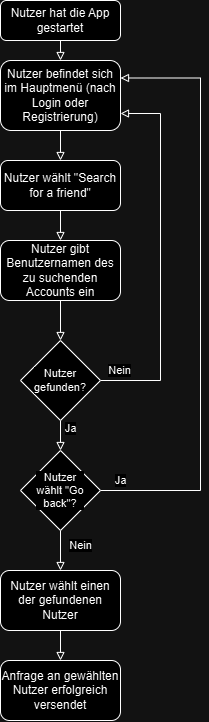

The diagram above was exported from draw.io. Its source (the exported page's mxGraphModel, read from the mxfile embedded in the PNG):
<mxGraphModel dx="1155" dy="626" grid="1" gridSize="10" guides="1" tooltips="1" connect="1" arrows="1" fold="1" page="1" pageScale="1" pageWidth="827" pageHeight="1169" math="0" shadow="0">
  <root>
    <mxCell id="WIyWlLk6GJQsqaUBKTNV-0" />
    <mxCell id="WIyWlLk6GJQsqaUBKTNV-1" parent="WIyWlLk6GJQsqaUBKTNV-0" />
    <mxCell id="dDX8yLYgYSGwFSIXJM-U-7" style="edgeStyle=orthogonalEdgeStyle;shape=connector;rounded=0;orthogonalLoop=1;jettySize=auto;html=1;exitX=0.5;exitY=1;exitDx=0;exitDy=0;entryX=0.5;entryY=0;entryDx=0;entryDy=0;strokeColor=default;align=center;verticalAlign=middle;fontFamily=Helvetica;fontSize=11;fontColor=default;labelBackgroundColor=default;endArrow=block;endFill=0;" edge="1" parent="WIyWlLk6GJQsqaUBKTNV-1" source="WIyWlLk6GJQsqaUBKTNV-3" target="dDX8yLYgYSGwFSIXJM-U-6">
      <mxGeometry relative="1" as="geometry" />
    </mxCell>
    <mxCell id="WIyWlLk6GJQsqaUBKTNV-3" value="Nutzer hat die App gestartet" style="rounded=1;whiteSpace=wrap;html=1;fontSize=12;glass=0;strokeWidth=1;shadow=0;" parent="WIyWlLk6GJQsqaUBKTNV-1" vertex="1">
      <mxGeometry x="160" y="20" width="120" height="40" as="geometry" />
    </mxCell>
    <mxCell id="dDX8yLYgYSGwFSIXJM-U-3" style="edgeStyle=orthogonalEdgeStyle;shape=connector;rounded=0;orthogonalLoop=1;jettySize=auto;html=1;exitX=0.5;exitY=1;exitDx=0;exitDy=0;entryX=0.5;entryY=0;entryDx=0;entryDy=0;strokeColor=default;align=center;verticalAlign=middle;fontFamily=Helvetica;fontSize=11;fontColor=default;labelBackgroundColor=default;endArrow=block;endFill=0;" edge="1" parent="WIyWlLk6GJQsqaUBKTNV-1" source="dDX8yLYgYSGwFSIXJM-U-0" target="dDX8yLYgYSGwFSIXJM-U-2">
      <mxGeometry relative="1" as="geometry" />
    </mxCell>
    <mxCell id="dDX8yLYgYSGwFSIXJM-U-0" value="Nutzer wählt &quot;Search for a friend&quot;" style="rounded=1;whiteSpace=wrap;html=1;fontSize=12;glass=0;strokeWidth=1;shadow=0;" vertex="1" parent="WIyWlLk6GJQsqaUBKTNV-1">
      <mxGeometry x="160" y="180" width="120" height="50" as="geometry" />
    </mxCell>
    <mxCell id="dDX8yLYgYSGwFSIXJM-U-5" style="edgeStyle=orthogonalEdgeStyle;shape=connector;rounded=0;orthogonalLoop=1;jettySize=auto;html=1;exitX=0.5;exitY=1;exitDx=0;exitDy=0;entryX=0.5;entryY=0;entryDx=0;entryDy=0;strokeColor=default;align=center;verticalAlign=middle;fontFamily=Helvetica;fontSize=11;fontColor=default;labelBackgroundColor=default;endArrow=block;endFill=0;" edge="1" parent="WIyWlLk6GJQsqaUBKTNV-1" source="dDX8yLYgYSGwFSIXJM-U-2" target="dDX8yLYgYSGwFSIXJM-U-4">
      <mxGeometry relative="1" as="geometry" />
    </mxCell>
    <mxCell id="dDX8yLYgYSGwFSIXJM-U-2" value="Nutzer gibt Benutzernamen des zu suchenden Accounts ein" style="rounded=1;whiteSpace=wrap;html=1;fontSize=12;glass=0;strokeWidth=1;shadow=0;" vertex="1" parent="WIyWlLk6GJQsqaUBKTNV-1">
      <mxGeometry x="160" y="260" width="120" height="60" as="geometry" />
    </mxCell>
    <mxCell id="dDX8yLYgYSGwFSIXJM-U-9" style="edgeStyle=orthogonalEdgeStyle;shape=connector;rounded=0;orthogonalLoop=1;jettySize=auto;html=1;exitX=1;exitY=0.5;exitDx=0;exitDy=0;entryX=1;entryY=0.75;entryDx=0;entryDy=0;strokeColor=default;align=center;verticalAlign=middle;fontFamily=Helvetica;fontSize=11;fontColor=default;labelBackgroundColor=default;endArrow=block;endFill=0;" edge="1" parent="WIyWlLk6GJQsqaUBKTNV-1" source="dDX8yLYgYSGwFSIXJM-U-4" target="dDX8yLYgYSGwFSIXJM-U-6">
      <mxGeometry relative="1" as="geometry">
        <Array as="points">
          <mxPoint x="320" y="400" />
          <mxPoint x="320" y="133" />
          <mxPoint x="280" y="133" />
        </Array>
      </mxGeometry>
    </mxCell>
    <mxCell id="dDX8yLYgYSGwFSIXJM-U-10" value="Nein" style="edgeLabel;html=1;align=center;verticalAlign=middle;resizable=0;points=[];fontFamily=Helvetica;fontSize=11;fontColor=default;labelBackgroundColor=default;" vertex="1" connectable="0" parent="dDX8yLYgYSGwFSIXJM-U-9">
      <mxGeometry x="-0.8874" y="2" relative="1" as="geometry">
        <mxPoint x="-2" y="-8" as="offset" />
      </mxGeometry>
    </mxCell>
    <mxCell id="dDX8yLYgYSGwFSIXJM-U-13" style="edgeStyle=orthogonalEdgeStyle;shape=connector;rounded=0;orthogonalLoop=1;jettySize=auto;html=1;exitX=0.5;exitY=1;exitDx=0;exitDy=0;entryX=0.5;entryY=0;entryDx=0;entryDy=0;strokeColor=default;align=center;verticalAlign=middle;fontFamily=Helvetica;fontSize=11;fontColor=default;labelBackgroundColor=default;endArrow=block;endFill=0;" edge="1" parent="WIyWlLk6GJQsqaUBKTNV-1" source="dDX8yLYgYSGwFSIXJM-U-4" target="dDX8yLYgYSGwFSIXJM-U-12">
      <mxGeometry relative="1" as="geometry" />
    </mxCell>
    <mxCell id="dDX8yLYgYSGwFSIXJM-U-14" value="Ja" style="edgeLabel;html=1;align=center;verticalAlign=middle;resizable=0;points=[];fontFamily=Helvetica;fontSize=11;fontColor=default;labelBackgroundColor=default;" vertex="1" connectable="0" parent="dDX8yLYgYSGwFSIXJM-U-13">
      <mxGeometry x="-0.5111" y="1" relative="1" as="geometry">
        <mxPoint x="9" as="offset" />
      </mxGeometry>
    </mxCell>
    <mxCell id="dDX8yLYgYSGwFSIXJM-U-4" value="Nutzer&lt;div&gt;gefunden?&lt;/div&gt;" style="rhombus;whiteSpace=wrap;html=1;fontFamily=Helvetica;fontSize=11;fontColor=default;labelBackgroundColor=default;" vertex="1" parent="WIyWlLk6GJQsqaUBKTNV-1">
      <mxGeometry x="180" y="360" width="80" height="80" as="geometry" />
    </mxCell>
    <mxCell id="dDX8yLYgYSGwFSIXJM-U-8" style="edgeStyle=orthogonalEdgeStyle;shape=connector;rounded=0;orthogonalLoop=1;jettySize=auto;html=1;exitX=0.5;exitY=1;exitDx=0;exitDy=0;entryX=0.5;entryY=0;entryDx=0;entryDy=0;strokeColor=default;align=center;verticalAlign=middle;fontFamily=Helvetica;fontSize=11;fontColor=default;labelBackgroundColor=default;endArrow=block;endFill=0;" edge="1" parent="WIyWlLk6GJQsqaUBKTNV-1" source="dDX8yLYgYSGwFSIXJM-U-6" target="dDX8yLYgYSGwFSIXJM-U-0">
      <mxGeometry relative="1" as="geometry" />
    </mxCell>
    <mxCell id="dDX8yLYgYSGwFSIXJM-U-6" value="Nutzer befindet sich im Hauptmenü (nach Login oder Registrierung)" style="rounded=1;whiteSpace=wrap;html=1;fontSize=12;glass=0;strokeWidth=1;shadow=0;" vertex="1" parent="WIyWlLk6GJQsqaUBKTNV-1">
      <mxGeometry x="160" y="80" width="120" height="70" as="geometry" />
    </mxCell>
    <mxCell id="dDX8yLYgYSGwFSIXJM-U-15" style="edgeStyle=orthogonalEdgeStyle;shape=connector;rounded=0;orthogonalLoop=1;jettySize=auto;html=1;exitX=1;exitY=0.5;exitDx=0;exitDy=0;entryX=1;entryY=0.25;entryDx=0;entryDy=0;strokeColor=default;align=center;verticalAlign=middle;fontFamily=Helvetica;fontSize=11;fontColor=default;labelBackgroundColor=default;endArrow=block;endFill=0;" edge="1" parent="WIyWlLk6GJQsqaUBKTNV-1" source="dDX8yLYgYSGwFSIXJM-U-12" target="dDX8yLYgYSGwFSIXJM-U-6">
      <mxGeometry relative="1" as="geometry">
        <Array as="points">
          <mxPoint x="360" y="510" />
          <mxPoint x="360" y="98" />
        </Array>
      </mxGeometry>
    </mxCell>
    <mxCell id="dDX8yLYgYSGwFSIXJM-U-16" value="Ja" style="edgeLabel;html=1;align=center;verticalAlign=middle;resizable=0;points=[];fontFamily=Helvetica;fontSize=11;fontColor=default;labelBackgroundColor=default;" vertex="1" connectable="0" parent="dDX8yLYgYSGwFSIXJM-U-15">
      <mxGeometry x="-0.9325" y="2" relative="1" as="geometry">
        <mxPoint y="-8" as="offset" />
      </mxGeometry>
    </mxCell>
    <mxCell id="dDX8yLYgYSGwFSIXJM-U-17" style="edgeStyle=orthogonalEdgeStyle;shape=connector;rounded=0;orthogonalLoop=1;jettySize=auto;html=1;exitX=0.5;exitY=1;exitDx=0;exitDy=0;strokeColor=default;align=center;verticalAlign=middle;fontFamily=Helvetica;fontSize=11;fontColor=default;labelBackgroundColor=default;endArrow=block;endFill=0;entryX=0.5;entryY=0;entryDx=0;entryDy=0;" edge="1" parent="WIyWlLk6GJQsqaUBKTNV-1" source="dDX8yLYgYSGwFSIXJM-U-12" target="dDX8yLYgYSGwFSIXJM-U-19">
      <mxGeometry relative="1" as="geometry">
        <mxPoint x="220" y="600" as="targetPoint" />
      </mxGeometry>
    </mxCell>
    <mxCell id="dDX8yLYgYSGwFSIXJM-U-18" value="Nein" style="edgeLabel;html=1;align=center;verticalAlign=middle;resizable=0;points=[];fontFamily=Helvetica;fontSize=11;fontColor=default;labelBackgroundColor=default;" vertex="1" connectable="0" parent="dDX8yLYgYSGwFSIXJM-U-17">
      <mxGeometry x="-0.2476" relative="1" as="geometry">
        <mxPoint x="20" as="offset" />
      </mxGeometry>
    </mxCell>
    <mxCell id="dDX8yLYgYSGwFSIXJM-U-12" value="Nutzer&lt;div&gt;wählt &quot;Go&lt;/div&gt;&lt;div&gt;back&quot;?&lt;/div&gt;" style="rhombus;whiteSpace=wrap;html=1;fontFamily=Helvetica;fontSize=11;fontColor=default;labelBackgroundColor=default;" vertex="1" parent="WIyWlLk6GJQsqaUBKTNV-1">
      <mxGeometry x="180" y="470" width="80" height="80" as="geometry" />
    </mxCell>
    <mxCell id="dDX8yLYgYSGwFSIXJM-U-21" style="edgeStyle=orthogonalEdgeStyle;shape=connector;rounded=0;orthogonalLoop=1;jettySize=auto;html=1;exitX=0.5;exitY=1;exitDx=0;exitDy=0;entryX=0.5;entryY=0;entryDx=0;entryDy=0;strokeColor=default;align=center;verticalAlign=middle;fontFamily=Helvetica;fontSize=11;fontColor=default;labelBackgroundColor=default;endArrow=block;endFill=0;" edge="1" parent="WIyWlLk6GJQsqaUBKTNV-1" source="dDX8yLYgYSGwFSIXJM-U-19" target="dDX8yLYgYSGwFSIXJM-U-20">
      <mxGeometry relative="1" as="geometry" />
    </mxCell>
    <mxCell id="dDX8yLYgYSGwFSIXJM-U-19" value="Nutzer wählt einen der gefundenen Nutzer" style="rounded=1;whiteSpace=wrap;html=1;fontSize=12;glass=0;strokeWidth=1;shadow=0;" vertex="1" parent="WIyWlLk6GJQsqaUBKTNV-1">
      <mxGeometry x="160" y="590" width="120" height="60" as="geometry" />
    </mxCell>
    <mxCell id="dDX8yLYgYSGwFSIXJM-U-20" value="Anfrage an gewählten Nutzer erfolgreich versendet" style="rounded=1;whiteSpace=wrap;html=1;fontSize=12;glass=0;strokeWidth=1;shadow=0;" vertex="1" parent="WIyWlLk6GJQsqaUBKTNV-1">
      <mxGeometry x="160" y="680" width="120" height="60" as="geometry" />
    </mxCell>
  </root>
</mxGraphModel>